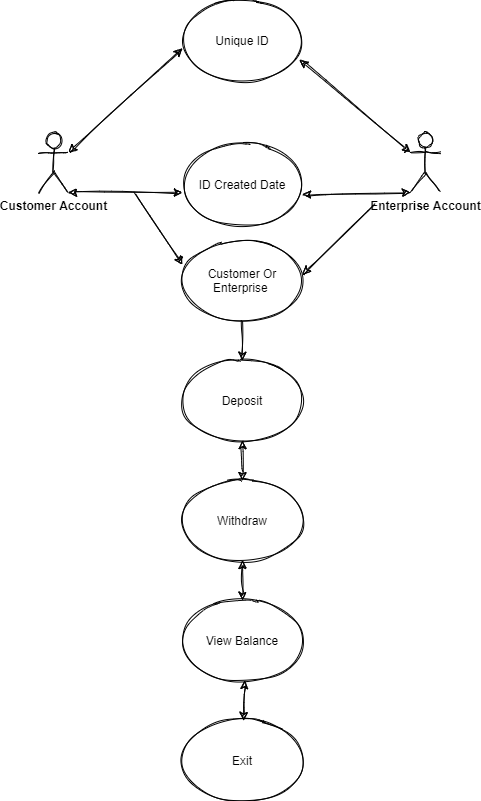

The diagram above was exported from draw.io. Its source (the exported page's mxGraphModel, read from the mxfile embedded in the PNG):
<mxGraphModel dx="1038" dy="671" grid="1" gridSize="12" guides="1" tooltips="1" connect="1" arrows="1" fold="1" page="1" pageScale="1" pageWidth="827" pageHeight="1169" background="#ffffff" math="0" shadow="0">
  <root>
    <mxCell id="0" />
    <mxCell id="1" parent="0" />
    <mxCell id="V9LYMTbWevbIPKy9g1zV-1" value="&lt;b&gt;Customer Account&lt;/b&gt;" style="shape=umlActor;verticalLabelPosition=bottom;verticalAlign=top;html=1;outlineConnect=0;sketch=1;" parent="1" vertex="1">
      <mxGeometry x="240" y="180" width="30" height="60" as="geometry" />
    </mxCell>
    <mxCell id="V9LYMTbWevbIPKy9g1zV-2" value="&lt;b&gt;Enterprise Account&lt;/b&gt;" style="shape=umlActor;verticalLabelPosition=bottom;verticalAlign=top;html=1;outlineConnect=0;sketch=1;" parent="1" vertex="1">
      <mxGeometry x="612" y="180" width="30" height="60" as="geometry" />
    </mxCell>
    <mxCell id="V9LYMTbWevbIPKy9g1zV-3" value="Unique ID" style="ellipse;whiteSpace=wrap;html=1;sketch=1;" parent="1" vertex="1">
      <mxGeometry x="384" y="48" width="120" height="80" as="geometry" />
    </mxCell>
    <mxCell id="V9LYMTbWevbIPKy9g1zV-5" value="ID Created Date" style="ellipse;whiteSpace=wrap;html=1;sketch=1;" parent="1" vertex="1">
      <mxGeometry x="384" y="192" width="120" height="80" as="geometry" />
    </mxCell>
    <mxCell id="V9LYMTbWevbIPKy9g1zV-6" value="" style="endArrow=classic;startArrow=classic;html=1;exitX=1;exitY=0.3333333333333333;exitDx=0;exitDy=0;exitPerimeter=0;sketch=1;" parent="1" source="V9LYMTbWevbIPKy9g1zV-1" edge="1">
      <mxGeometry width="50" height="50" relative="1" as="geometry">
        <mxPoint x="334" y="146" as="sourcePoint" />
        <mxPoint x="384" y="96" as="targetPoint" />
      </mxGeometry>
    </mxCell>
    <mxCell id="V9LYMTbWevbIPKy9g1zV-7" value="" style="endArrow=classic;startArrow=classic;html=1;exitX=1;exitY=1;exitDx=0;exitDy=0;exitPerimeter=0;sketch=1;" parent="1" source="V9LYMTbWevbIPKy9g1zV-1" edge="1">
      <mxGeometry width="50" height="50" relative="1" as="geometry">
        <mxPoint x="334" y="290" as="sourcePoint" />
        <mxPoint x="384" y="240" as="targetPoint" />
      </mxGeometry>
    </mxCell>
    <mxCell id="V9LYMTbWevbIPKy9g1zV-8" value="" style="endArrow=classic;startArrow=classic;html=1;exitX=0.977;exitY=0.745;exitDx=0;exitDy=0;exitPerimeter=0;entryX=0;entryY=0.3333333333333333;entryDx=0;entryDy=0;entryPerimeter=0;sketch=1;" parent="1" source="V9LYMTbWevbIPKy9g1zV-3" target="V9LYMTbWevbIPKy9g1zV-2" edge="1">
      <mxGeometry width="50" height="50" relative="1" as="geometry">
        <mxPoint x="540" y="206" as="sourcePoint" />
        <mxPoint x="590" y="156" as="targetPoint" />
      </mxGeometry>
    </mxCell>
    <mxCell id="V9LYMTbWevbIPKy9g1zV-9" value="" style="endArrow=classic;startArrow=classic;html=1;entryX=0;entryY=1;entryDx=0;entryDy=0;entryPerimeter=0;sketch=1;" parent="1" target="V9LYMTbWevbIPKy9g1zV-2" edge="1">
      <mxGeometry width="50" height="50" relative="1" as="geometry">
        <mxPoint x="504" y="242" as="sourcePoint" />
        <mxPoint x="554" y="192" as="targetPoint" />
      </mxGeometry>
    </mxCell>
    <mxCell id="V9LYMTbWevbIPKy9g1zV-16" value="Customer Or Enterprise&amp;nbsp;" style="ellipse;whiteSpace=wrap;html=1;sketch=1;" parent="1" vertex="1">
      <mxGeometry x="384" y="288" width="120" height="80" as="geometry" />
    </mxCell>
    <mxCell id="V9LYMTbWevbIPKy9g1zV-17" value="" style="endArrow=classic;html=1;entryX=0;entryY=0.3;entryDx=0;entryDy=0;entryPerimeter=0;sketch=1;" parent="1" target="V9LYMTbWevbIPKy9g1zV-16" edge="1">
      <mxGeometry width="50" height="50" relative="1" as="geometry">
        <mxPoint x="336" y="240" as="sourcePoint" />
        <mxPoint x="362" y="240" as="targetPoint" />
      </mxGeometry>
    </mxCell>
    <mxCell id="V9LYMTbWevbIPKy9g1zV-18" value="" style="endArrow=classic;html=1;sketch=1;" parent="1" edge="1">
      <mxGeometry width="50" height="50" relative="1" as="geometry">
        <mxPoint x="576" y="252" as="sourcePoint" />
        <mxPoint x="504" y="322" as="targetPoint" />
      </mxGeometry>
    </mxCell>
    <mxCell id="V9LYMTbWevbIPKy9g1zV-19" value="Deposit" style="ellipse;whiteSpace=wrap;html=1;sketch=1;" parent="1" vertex="1">
      <mxGeometry x="384" y="408" width="120" height="80" as="geometry" />
    </mxCell>
    <mxCell id="V9LYMTbWevbIPKy9g1zV-20" value="Withdraw" style="ellipse;whiteSpace=wrap;html=1;sketch=1;" parent="1" vertex="1">
      <mxGeometry x="384" y="528" width="120" height="80" as="geometry" />
    </mxCell>
    <mxCell id="V9LYMTbWevbIPKy9g1zV-21" value="View Balance" style="ellipse;whiteSpace=wrap;html=1;sketch=1;" parent="1" vertex="1">
      <mxGeometry x="384" y="648" width="120" height="80" as="geometry" />
    </mxCell>
    <mxCell id="V9LYMTbWevbIPKy9g1zV-22" value="Exit" style="ellipse;whiteSpace=wrap;html=1;sketch=1;" parent="1" vertex="1">
      <mxGeometry x="384" y="768" width="120" height="80" as="geometry" />
    </mxCell>
    <mxCell id="V9LYMTbWevbIPKy9g1zV-23" value="" style="endArrow=classic;html=1;entryX=0.5;entryY=0;entryDx=0;entryDy=0;sketch=1;" parent="1" target="V9LYMTbWevbIPKy9g1zV-19" edge="1">
      <mxGeometry width="50" height="50" relative="1" as="geometry">
        <mxPoint x="444" y="368" as="sourcePoint" />
        <mxPoint x="494" y="318" as="targetPoint" />
      </mxGeometry>
    </mxCell>
    <mxCell id="V9LYMTbWevbIPKy9g1zV-29" value="" style="endArrow=classic;startArrow=classic;html=1;exitX=0.5;exitY=0;exitDx=0;exitDy=0;entryX=0.5;entryY=1;entryDx=0;entryDy=0;sketch=1;" parent="1" source="V9LYMTbWevbIPKy9g1zV-20" target="V9LYMTbWevbIPKy9g1zV-19" edge="1">
      <mxGeometry width="50" height="50" relative="1" as="geometry">
        <mxPoint x="384" y="518" as="sourcePoint" />
        <mxPoint x="434" y="468" as="targetPoint" />
      </mxGeometry>
    </mxCell>
    <mxCell id="V9LYMTbWevbIPKy9g1zV-30" value="" style="endArrow=classic;startArrow=classic;html=1;entryX=0.5;entryY=1;entryDx=0;entryDy=0;sketch=1;" parent="1" target="V9LYMTbWevbIPKy9g1zV-20" edge="1">
      <mxGeometry width="50" height="50" relative="1" as="geometry">
        <mxPoint x="444" y="648" as="sourcePoint" />
        <mxPoint x="482" y="598" as="targetPoint" />
      </mxGeometry>
    </mxCell>
    <mxCell id="V9LYMTbWevbIPKy9g1zV-34" value="" style="endArrow=classic;startArrow=classic;html=1;sketch=1;" parent="1" source="V9LYMTbWevbIPKy9g1zV-22" edge="1">
      <mxGeometry width="50" height="50" relative="1" as="geometry">
        <mxPoint x="396" y="778" as="sourcePoint" />
        <mxPoint x="446" y="728" as="targetPoint" />
      </mxGeometry>
    </mxCell>
  </root>
</mxGraphModel>